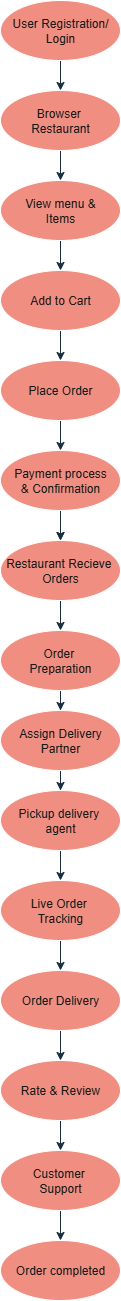

The diagram above was exported from draw.io. Its source (the exported page's mxGraphModel, read from the mxfile embedded in the PNG):
<mxGraphModel dx="872" dy="473" grid="1" gridSize="10" guides="1" tooltips="1" connect="1" arrows="1" fold="1" page="1" pageScale="1" pageWidth="827" pageHeight="1169" math="0" shadow="0">
  <root>
    <mxCell id="0" />
    <mxCell id="1" parent="0" />
    <mxCell id="NHpwvD1-lVhjvBsrE0ZF-3" value="" style="edgeStyle=orthogonalEdgeStyle;rounded=0;orthogonalLoop=1;jettySize=auto;html=1;labelBackgroundColor=none;fontColor=default;strokeColor=#182E3E;" edge="1" parent="1" source="NHpwvD1-lVhjvBsrE0ZF-1" target="NHpwvD1-lVhjvBsrE0ZF-2">
      <mxGeometry relative="1" as="geometry" />
    </mxCell>
    <mxCell id="NHpwvD1-lVhjvBsrE0ZF-1" value="User Registration/&lt;div&gt;Login&lt;/div&gt;" style="ellipse;whiteSpace=wrap;html=1;labelBackgroundColor=none;fillColor=#F08E81;strokeColor=#FFFFFF;fontColor=#1A1A1A;" vertex="1" parent="1">
      <mxGeometry x="340" y="10" width="120" height="60" as="geometry" />
    </mxCell>
    <mxCell id="NHpwvD1-lVhjvBsrE0ZF-5" value="" style="edgeStyle=orthogonalEdgeStyle;rounded=0;orthogonalLoop=1;jettySize=auto;html=1;labelBackgroundColor=none;fontColor=default;strokeColor=#182E3E;" edge="1" parent="1" source="NHpwvD1-lVhjvBsrE0ZF-2" target="NHpwvD1-lVhjvBsrE0ZF-4">
      <mxGeometry relative="1" as="geometry" />
    </mxCell>
    <mxCell id="NHpwvD1-lVhjvBsrE0ZF-2" value="Browser&amp;nbsp;&lt;div&gt;Restaurant&lt;/div&gt;" style="ellipse;whiteSpace=wrap;html=1;labelBackgroundColor=none;fillColor=#F08E81;strokeColor=#FFFFFF;fontColor=#1A1A1A;" vertex="1" parent="1">
      <mxGeometry x="340" y="100" width="120" height="60" as="geometry" />
    </mxCell>
    <mxCell id="NHpwvD1-lVhjvBsrE0ZF-7" value="" style="edgeStyle=orthogonalEdgeStyle;rounded=0;orthogonalLoop=1;jettySize=auto;html=1;labelBackgroundColor=none;fontColor=default;strokeColor=#182E3E;" edge="1" parent="1" source="NHpwvD1-lVhjvBsrE0ZF-4" target="NHpwvD1-lVhjvBsrE0ZF-6">
      <mxGeometry relative="1" as="geometry" />
    </mxCell>
    <mxCell id="NHpwvD1-lVhjvBsrE0ZF-4" value="View menu &amp;amp;&lt;div&gt;Items&lt;/div&gt;" style="ellipse;whiteSpace=wrap;html=1;labelBackgroundColor=none;fillColor=#F08E81;strokeColor=#FFFFFF;fontColor=#1A1A1A;" vertex="1" parent="1">
      <mxGeometry x="340" y="190" width="120" height="60" as="geometry" />
    </mxCell>
    <mxCell id="NHpwvD1-lVhjvBsrE0ZF-9" value="" style="edgeStyle=orthogonalEdgeStyle;rounded=0;orthogonalLoop=1;jettySize=auto;html=1;labelBackgroundColor=none;fontColor=default;strokeColor=#182E3E;" edge="1" parent="1" source="NHpwvD1-lVhjvBsrE0ZF-6" target="NHpwvD1-lVhjvBsrE0ZF-8">
      <mxGeometry relative="1" as="geometry" />
    </mxCell>
    <mxCell id="NHpwvD1-lVhjvBsrE0ZF-6" value="Add to Cart" style="ellipse;whiteSpace=wrap;html=1;labelBackgroundColor=none;fillColor=#F08E81;strokeColor=#FFFFFF;fontColor=#1A1A1A;" vertex="1" parent="1">
      <mxGeometry x="340" y="280" width="120" height="60" as="geometry" />
    </mxCell>
    <mxCell id="NHpwvD1-lVhjvBsrE0ZF-11" value="" style="edgeStyle=orthogonalEdgeStyle;rounded=0;orthogonalLoop=1;jettySize=auto;html=1;labelBackgroundColor=none;fontColor=default;strokeColor=#182E3E;" edge="1" parent="1" source="NHpwvD1-lVhjvBsrE0ZF-8" target="NHpwvD1-lVhjvBsrE0ZF-10">
      <mxGeometry relative="1" as="geometry" />
    </mxCell>
    <mxCell id="NHpwvD1-lVhjvBsrE0ZF-8" value="Place Order" style="ellipse;whiteSpace=wrap;html=1;labelBackgroundColor=none;fillColor=#F08E81;strokeColor=#FFFFFF;fontColor=#1A1A1A;" vertex="1" parent="1">
      <mxGeometry x="340" y="370" width="120" height="60" as="geometry" />
    </mxCell>
    <mxCell id="NHpwvD1-lVhjvBsrE0ZF-13" value="" style="edgeStyle=orthogonalEdgeStyle;rounded=0;orthogonalLoop=1;jettySize=auto;html=1;labelBackgroundColor=none;fontColor=default;strokeColor=#182E3E;" edge="1" parent="1" source="NHpwvD1-lVhjvBsrE0ZF-10" target="NHpwvD1-lVhjvBsrE0ZF-12">
      <mxGeometry relative="1" as="geometry" />
    </mxCell>
    <mxCell id="NHpwvD1-lVhjvBsrE0ZF-30" value="" style="edgeStyle=orthogonalEdgeStyle;rounded=0;orthogonalLoop=1;jettySize=auto;html=1;strokeColor=#182E3E;fontColor=#1A1A1A;" edge="1" parent="1" source="NHpwvD1-lVhjvBsrE0ZF-10" target="NHpwvD1-lVhjvBsrE0ZF-12">
      <mxGeometry relative="1" as="geometry" />
    </mxCell>
    <mxCell id="NHpwvD1-lVhjvBsrE0ZF-10" value="Payment process&lt;div&gt;&amp;amp; Confirmation&lt;/div&gt;" style="ellipse;whiteSpace=wrap;html=1;labelBackgroundColor=none;fillColor=#F08E81;strokeColor=#FFFFFF;fontColor=#1A1A1A;" vertex="1" parent="1">
      <mxGeometry x="340" y="460" width="120" height="60" as="geometry" />
    </mxCell>
    <mxCell id="NHpwvD1-lVhjvBsrE0ZF-15" value="" style="edgeStyle=orthogonalEdgeStyle;rounded=0;orthogonalLoop=1;jettySize=auto;html=1;labelBackgroundColor=none;fontColor=default;strokeColor=#182E3E;" edge="1" parent="1" source="NHpwvD1-lVhjvBsrE0ZF-12" target="NHpwvD1-lVhjvBsrE0ZF-14">
      <mxGeometry relative="1" as="geometry" />
    </mxCell>
    <mxCell id="NHpwvD1-lVhjvBsrE0ZF-12" value="Restaurant Recieve&amp;nbsp;&lt;div&gt;Orders&lt;/div&gt;" style="ellipse;whiteSpace=wrap;html=1;labelBackgroundColor=none;fillColor=#F08E81;strokeColor=#FFFFFF;fontColor=#1A1A1A;" vertex="1" parent="1">
      <mxGeometry x="340" y="550" width="120" height="60" as="geometry" />
    </mxCell>
    <mxCell id="NHpwvD1-lVhjvBsrE0ZF-17" value="" style="edgeStyle=orthogonalEdgeStyle;rounded=0;orthogonalLoop=1;jettySize=auto;html=1;labelBackgroundColor=none;fontColor=default;strokeColor=#182E3E;" edge="1" parent="1" source="NHpwvD1-lVhjvBsrE0ZF-14" target="NHpwvD1-lVhjvBsrE0ZF-16">
      <mxGeometry relative="1" as="geometry" />
    </mxCell>
    <mxCell id="NHpwvD1-lVhjvBsrE0ZF-14" value="Order&amp;nbsp;&lt;div&gt;Preparation&lt;/div&gt;" style="ellipse;whiteSpace=wrap;html=1;labelBackgroundColor=none;fillColor=#F08E81;strokeColor=#FFFFFF;fontColor=#1A1A1A;" vertex="1" parent="1">
      <mxGeometry x="340" y="640" width="120" height="60" as="geometry" />
    </mxCell>
    <mxCell id="NHpwvD1-lVhjvBsrE0ZF-19" value="" style="edgeStyle=orthogonalEdgeStyle;rounded=0;orthogonalLoop=1;jettySize=auto;html=1;labelBackgroundColor=none;fontColor=default;strokeColor=#182E3E;" edge="1" parent="1" source="NHpwvD1-lVhjvBsrE0ZF-16" target="NHpwvD1-lVhjvBsrE0ZF-18">
      <mxGeometry relative="1" as="geometry" />
    </mxCell>
    <mxCell id="NHpwvD1-lVhjvBsrE0ZF-16" value="Assign Delivery&lt;div&gt;Partner&lt;/div&gt;" style="ellipse;whiteSpace=wrap;html=1;labelBackgroundColor=none;fillColor=#F08E81;strokeColor=#FFFFFF;fontColor=#1A1A1A;" vertex="1" parent="1">
      <mxGeometry x="340" y="720" width="120" height="60" as="geometry" />
    </mxCell>
    <mxCell id="NHpwvD1-lVhjvBsrE0ZF-21" value="" style="edgeStyle=orthogonalEdgeStyle;rounded=0;orthogonalLoop=1;jettySize=auto;html=1;labelBackgroundColor=none;fontColor=default;strokeColor=#182E3E;" edge="1" parent="1" source="NHpwvD1-lVhjvBsrE0ZF-18" target="NHpwvD1-lVhjvBsrE0ZF-20">
      <mxGeometry relative="1" as="geometry" />
    </mxCell>
    <mxCell id="NHpwvD1-lVhjvBsrE0ZF-18" value="Pickup delivery&amp;nbsp;&lt;div&gt;agent&lt;/div&gt;" style="ellipse;whiteSpace=wrap;html=1;labelBackgroundColor=none;fillColor=#F08E81;strokeColor=#FFFFFF;fontColor=#1A1A1A;" vertex="1" parent="1">
      <mxGeometry x="340" y="800" width="120" height="60" as="geometry" />
    </mxCell>
    <mxCell id="NHpwvD1-lVhjvBsrE0ZF-23" value="" style="edgeStyle=orthogonalEdgeStyle;rounded=0;orthogonalLoop=1;jettySize=auto;html=1;labelBackgroundColor=none;fontColor=default;strokeColor=#182E3E;" edge="1" parent="1" source="NHpwvD1-lVhjvBsrE0ZF-20" target="NHpwvD1-lVhjvBsrE0ZF-22">
      <mxGeometry relative="1" as="geometry" />
    </mxCell>
    <mxCell id="NHpwvD1-lVhjvBsrE0ZF-20" value="Live Order&amp;nbsp;&lt;div&gt;Tracking&lt;/div&gt;" style="ellipse;whiteSpace=wrap;html=1;labelBackgroundColor=none;fillColor=#F08E81;strokeColor=#FFFFFF;fontColor=#1A1A1A;" vertex="1" parent="1">
      <mxGeometry x="340" y="890" width="120" height="60" as="geometry" />
    </mxCell>
    <mxCell id="NHpwvD1-lVhjvBsrE0ZF-25" value="" style="edgeStyle=orthogonalEdgeStyle;rounded=0;orthogonalLoop=1;jettySize=auto;html=1;labelBackgroundColor=none;fontColor=default;strokeColor=#182E3E;" edge="1" parent="1" source="NHpwvD1-lVhjvBsrE0ZF-22" target="NHpwvD1-lVhjvBsrE0ZF-24">
      <mxGeometry relative="1" as="geometry" />
    </mxCell>
    <mxCell id="NHpwvD1-lVhjvBsrE0ZF-22" value="Order Delivery" style="ellipse;whiteSpace=wrap;html=1;labelBackgroundColor=none;fillColor=#F08E81;strokeColor=#FFFFFF;fontColor=#1A1A1A;" vertex="1" parent="1">
      <mxGeometry x="340" y="980" width="120" height="60" as="geometry" />
    </mxCell>
    <mxCell id="NHpwvD1-lVhjvBsrE0ZF-27" value="" style="edgeStyle=orthogonalEdgeStyle;rounded=0;orthogonalLoop=1;jettySize=auto;html=1;labelBackgroundColor=none;fontColor=default;strokeColor=#182E3E;" edge="1" parent="1" source="NHpwvD1-lVhjvBsrE0ZF-24" target="NHpwvD1-lVhjvBsrE0ZF-26">
      <mxGeometry relative="1" as="geometry" />
    </mxCell>
    <mxCell id="NHpwvD1-lVhjvBsrE0ZF-24" value="Rate &amp;amp; Review" style="ellipse;whiteSpace=wrap;html=1;labelBackgroundColor=none;fillColor=#F08E81;strokeColor=#FFFFFF;fontColor=#1A1A1A;" vertex="1" parent="1">
      <mxGeometry x="340" y="1070" width="120" height="60" as="geometry" />
    </mxCell>
    <mxCell id="NHpwvD1-lVhjvBsrE0ZF-29" value="" style="edgeStyle=orthogonalEdgeStyle;rounded=0;orthogonalLoop=1;jettySize=auto;html=1;labelBackgroundColor=none;fontColor=default;strokeColor=#182E3E;" edge="1" parent="1" source="NHpwvD1-lVhjvBsrE0ZF-26" target="NHpwvD1-lVhjvBsrE0ZF-28">
      <mxGeometry relative="1" as="geometry" />
    </mxCell>
    <mxCell id="NHpwvD1-lVhjvBsrE0ZF-26" value="Customer&amp;nbsp;&lt;div&gt;Support&lt;/div&gt;" style="ellipse;whiteSpace=wrap;html=1;labelBackgroundColor=none;fillColor=#F08E81;strokeColor=#FFFFFF;fontColor=#1A1A1A;" vertex="1" parent="1">
      <mxGeometry x="340" y="1160" width="120" height="60" as="geometry" />
    </mxCell>
    <mxCell id="NHpwvD1-lVhjvBsrE0ZF-28" value="Order completed" style="ellipse;whiteSpace=wrap;html=1;labelBackgroundColor=none;fillColor=#F08E81;strokeColor=#FFFFFF;fontColor=#1A1A1A;" vertex="1" parent="1">
      <mxGeometry x="340" y="1250" width="120" height="60" as="geometry" />
    </mxCell>
  </root>
</mxGraphModel>